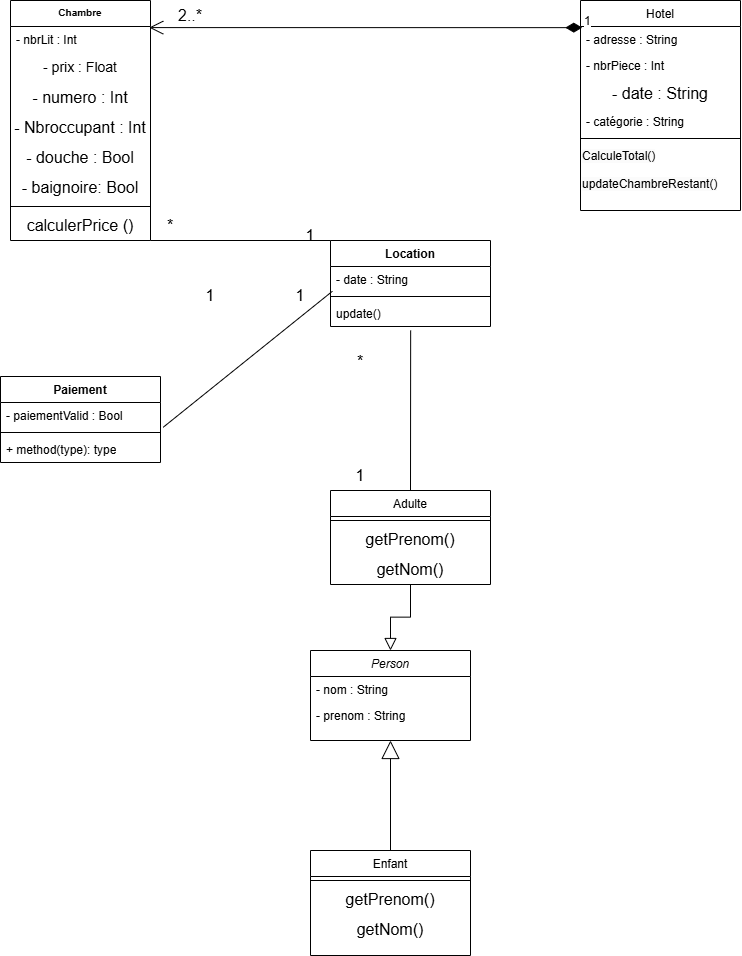

The diagram above was exported from draw.io. Its source (the exported page's mxGraphModel, read from the mxfile embedded in the PNG):
<mxGraphModel dx="1124" dy="1367" grid="1" gridSize="10" guides="1" tooltips="1" connect="1" arrows="1" fold="1" page="1" pageScale="1" pageWidth="827" pageHeight="1169" math="0" shadow="0">
  <root>
    <mxCell id="WIyWlLk6GJQsqaUBKTNV-0" />
    <mxCell id="WIyWlLk6GJQsqaUBKTNV-1" parent="WIyWlLk6GJQsqaUBKTNV-0" />
    <mxCell id="Mwcz5yOxQJGG5y1U8ytO-0" value="Person" style="swimlane;fontStyle=2;align=center;verticalAlign=top;childLayout=stackLayout;horizontal=1;startSize=26;horizontalStack=0;resizeParent=1;resizeLast=0;collapsible=1;marginBottom=0;rounded=0;shadow=0;strokeWidth=1;" parent="WIyWlLk6GJQsqaUBKTNV-1" vertex="1">
      <mxGeometry x="370" y="830" width="160" height="90" as="geometry">
        <mxRectangle x="230" y="140" width="160" height="26" as="alternateBounds" />
      </mxGeometry>
    </mxCell>
    <mxCell id="Mwcz5yOxQJGG5y1U8ytO-1" value="- nom : String" style="text;align=left;verticalAlign=top;spacingLeft=4;spacingRight=4;overflow=hidden;rotatable=0;points=[[0,0.5],[1,0.5]];portConstraint=eastwest;" parent="Mwcz5yOxQJGG5y1U8ytO-0" vertex="1">
      <mxGeometry y="26" width="160" height="26" as="geometry" />
    </mxCell>
    <mxCell id="Mwcz5yOxQJGG5y1U8ytO-2" value="- prenom : String" style="text;align=left;verticalAlign=top;spacingLeft=4;spacingRight=4;overflow=hidden;rotatable=0;points=[[0,0.5],[1,0.5]];portConstraint=eastwest;rounded=0;shadow=0;html=0;" parent="Mwcz5yOxQJGG5y1U8ytO-0" vertex="1">
      <mxGeometry y="52" width="160" height="26" as="geometry" />
    </mxCell>
    <mxCell id="Mwcz5yOxQJGG5y1U8ytO-5" value="Enfant" style="swimlane;fontStyle=0;align=center;verticalAlign=top;childLayout=stackLayout;horizontal=1;startSize=26;horizontalStack=0;resizeParent=1;resizeLast=0;collapsible=1;marginBottom=0;rounded=0;shadow=0;strokeWidth=1;" parent="WIyWlLk6GJQsqaUBKTNV-1" vertex="1">
      <mxGeometry x="370" y="1030" width="160" height="105" as="geometry">
        <mxRectangle x="130" y="380" width="160" height="26" as="alternateBounds" />
      </mxGeometry>
    </mxCell>
    <mxCell id="Mwcz5yOxQJGG5y1U8ytO-7" value="" style="line;html=1;strokeWidth=1;align=left;verticalAlign=middle;spacingTop=-1;spacingLeft=3;spacingRight=3;rotatable=0;labelPosition=right;points=[];portConstraint=eastwest;" parent="Mwcz5yOxQJGG5y1U8ytO-5" vertex="1">
      <mxGeometry y="26" width="160" height="8" as="geometry" />
    </mxCell>
    <mxCell id="Mwcz5yOxQJGG5y1U8ytO-44" value="getPrenom()" style="text;html=1;align=center;verticalAlign=middle;whiteSpace=wrap;rounded=0;fontSize=16;" parent="Mwcz5yOxQJGG5y1U8ytO-5" vertex="1">
      <mxGeometry y="34" width="160" height="30" as="geometry" />
    </mxCell>
    <mxCell id="Mwcz5yOxQJGG5y1U8ytO-43" value="getNom()" style="text;html=1;align=center;verticalAlign=middle;whiteSpace=wrap;rounded=0;fontSize=16;" parent="Mwcz5yOxQJGG5y1U8ytO-5" vertex="1">
      <mxGeometry y="64" width="160" height="30" as="geometry" />
    </mxCell>
    <mxCell id="Mwcz5yOxQJGG5y1U8ytO-8" value="Adulte" style="swimlane;fontStyle=0;align=center;verticalAlign=top;childLayout=stackLayout;horizontal=1;startSize=26;horizontalStack=0;resizeParent=1;resizeLast=0;collapsible=1;marginBottom=0;rounded=0;shadow=0;strokeWidth=1;" parent="WIyWlLk6GJQsqaUBKTNV-1" vertex="1">
      <mxGeometry x="390" y="670.0000000000001" width="160" height="94" as="geometry">
        <mxRectangle x="340" y="380" width="170" height="26" as="alternateBounds" />
      </mxGeometry>
    </mxCell>
    <mxCell id="Mwcz5yOxQJGG5y1U8ytO-10" value="" style="line;html=1;strokeWidth=1;align=left;verticalAlign=middle;spacingTop=-1;spacingLeft=3;spacingRight=3;rotatable=0;labelPosition=right;points=[];portConstraint=eastwest;" parent="Mwcz5yOxQJGG5y1U8ytO-8" vertex="1">
      <mxGeometry y="26" width="160" height="8" as="geometry" />
    </mxCell>
    <mxCell id="Mwcz5yOxQJGG5y1U8ytO-45" value="getPrenom()" style="text;html=1;align=center;verticalAlign=middle;whiteSpace=wrap;rounded=0;fontSize=16;" parent="Mwcz5yOxQJGG5y1U8ytO-8" vertex="1">
      <mxGeometry y="34" width="160" height="30" as="geometry" />
    </mxCell>
    <mxCell id="Mwcz5yOxQJGG5y1U8ytO-46" value="getNom()" style="text;html=1;align=center;verticalAlign=middle;whiteSpace=wrap;rounded=0;fontSize=16;" parent="Mwcz5yOxQJGG5y1U8ytO-8" vertex="1">
      <mxGeometry y="64" width="160" height="30" as="geometry" />
    </mxCell>
    <mxCell id="Mwcz5yOxQJGG5y1U8ytO-11" value="" style="endArrow=block;endSize=10;endFill=0;shadow=0;strokeWidth=1;rounded=0;curved=0;edgeStyle=elbowEdgeStyle;elbow=vertical;" parent="WIyWlLk6GJQsqaUBKTNV-1" source="Mwcz5yOxQJGG5y1U8ytO-8" target="Mwcz5yOxQJGG5y1U8ytO-0" edge="1">
      <mxGeometry width="160" relative="1" as="geometry">
        <mxPoint x="365" y="785.8800000000001" as="sourcePoint" />
        <mxPoint x="465" y="683.8800000000001" as="targetPoint" />
      </mxGeometry>
    </mxCell>
    <mxCell id="Mwcz5yOxQJGG5y1U8ytO-12" value="Hotel" style="swimlane;fontStyle=0;align=center;verticalAlign=top;childLayout=stackLayout;horizontal=1;startSize=26;horizontalStack=0;resizeParent=1;resizeLast=0;collapsible=1;marginBottom=0;rounded=0;shadow=0;strokeWidth=1;" parent="WIyWlLk6GJQsqaUBKTNV-1" vertex="1">
      <mxGeometry x="640" y="180" width="160" height="210" as="geometry">
        <mxRectangle x="550" y="140" width="160" height="26" as="alternateBounds" />
      </mxGeometry>
    </mxCell>
    <mxCell id="Mwcz5yOxQJGG5y1U8ytO-13" value="- adresse : String" style="text;align=left;verticalAlign=top;spacingLeft=4;spacingRight=4;overflow=hidden;rotatable=0;points=[[0,0.5],[1,0.5]];portConstraint=eastwest;" parent="Mwcz5yOxQJGG5y1U8ytO-12" vertex="1">
      <mxGeometry y="26" width="160" height="26" as="geometry" />
    </mxCell>
    <mxCell id="Mwcz5yOxQJGG5y1U8ytO-14" value="- nbrPiece : Int" style="text;align=left;verticalAlign=top;spacingLeft=4;spacingRight=4;overflow=hidden;rotatable=0;points=[[0,0.5],[1,0.5]];portConstraint=eastwest;rounded=0;shadow=0;html=0;" parent="Mwcz5yOxQJGG5y1U8ytO-12" vertex="1">
      <mxGeometry y="52" width="160" height="26" as="geometry" />
    </mxCell>
    <mxCell id="Mwcz5yOxQJGG5y1U8ytO-15" value="- date : String" style="text;html=1;align=center;verticalAlign=middle;whiteSpace=wrap;rounded=0;fontSize=16;" parent="Mwcz5yOxQJGG5y1U8ytO-12" vertex="1">
      <mxGeometry y="78" width="160" height="30" as="geometry" />
    </mxCell>
    <mxCell id="Mwcz5yOxQJGG5y1U8ytO-16" value="- catégorie : String" style="text;align=left;verticalAlign=top;spacingLeft=4;spacingRight=4;overflow=hidden;rotatable=0;points=[[0,0.5],[1,0.5]];portConstraint=eastwest;rounded=0;shadow=0;html=0;" parent="Mwcz5yOxQJGG5y1U8ytO-12" vertex="1">
      <mxGeometry y="108" width="160" height="26" as="geometry" />
    </mxCell>
    <mxCell id="Mwcz5yOxQJGG5y1U8ytO-17" value="" style="line;html=1;strokeWidth=1;align=left;verticalAlign=middle;spacingTop=-1;spacingLeft=3;spacingRight=3;rotatable=0;labelPosition=right;points=[];portConstraint=eastwest;" parent="Mwcz5yOxQJGG5y1U8ytO-12" vertex="1">
      <mxGeometry y="134" width="160" height="8" as="geometry" />
    </mxCell>
    <mxCell id="Mwcz5yOxQJGG5y1U8ytO-18" value="&lt;span style=&quot;color: rgb(0, 0, 0); font-family: Helvetica; font-size: 12px; font-style: normal; font-variant-ligatures: normal; font-variant-caps: normal; font-weight: 400; letter-spacing: normal; orphans: 2; text-align: left; text-indent: 0px; text-transform: none; widows: 2; word-spacing: 0px; -webkit-text-stroke-width: 0px; white-space: normal; background-color: rgb(251, 251, 251); text-decoration-thickness: initial; text-decoration-style: initial; text-decoration-color: initial; display: inline !important; float: none;&quot;&gt;CalculeTotal()&lt;/span&gt;" style="text;whiteSpace=wrap;html=1;" parent="Mwcz5yOxQJGG5y1U8ytO-12" vertex="1">
      <mxGeometry y="142" width="160" height="28" as="geometry" />
    </mxCell>
    <mxCell id="Mwcz5yOxQJGG5y1U8ytO-86" value="&lt;span style=&quot;color: rgb(0, 0, 0); font-family: Helvetica; font-size: 12px; font-style: normal; font-variant-ligatures: normal; font-variant-caps: normal; font-weight: 400; letter-spacing: normal; orphans: 2; text-align: left; text-indent: 0px; text-transform: none; widows: 2; word-spacing: 0px; -webkit-text-stroke-width: 0px; white-space: normal; background-color: rgb(251, 251, 251); text-decoration-thickness: initial; text-decoration-style: initial; text-decoration-color: initial; display: inline !important; float: none;&quot;&gt;updateChambreRestant()&lt;/span&gt;" style="text;whiteSpace=wrap;html=1;" parent="Mwcz5yOxQJGG5y1U8ytO-12" vertex="1">
      <mxGeometry y="170" width="160" height="40" as="geometry" />
    </mxCell>
    <mxCell id="Mwcz5yOxQJGG5y1U8ytO-19" value="Chambre" style="swimlane;fontStyle=1;align=center;verticalAlign=top;childLayout=stackLayout;horizontal=1;startSize=26;horizontalStack=0;resizeParent=1;resizeParentMax=0;resizeLast=0;collapsible=1;marginBottom=0;whiteSpace=wrap;html=1;fontSize=10;" parent="WIyWlLk6GJQsqaUBKTNV-1" vertex="1">
      <mxGeometry x="70" y="180" width="140" height="240" as="geometry" />
    </mxCell>
    <mxCell id="Mwcz5yOxQJGG5y1U8ytO-20" value="- nbrLit : Int" style="text;strokeColor=none;fillColor=none;align=left;verticalAlign=top;spacingLeft=4;spacingRight=4;overflow=hidden;rotatable=0;points=[[0,0.5],[1,0.5]];portConstraint=eastwest;whiteSpace=wrap;html=1;" parent="Mwcz5yOxQJGG5y1U8ytO-19" vertex="1">
      <mxGeometry y="26" width="140" height="26" as="geometry" />
    </mxCell>
    <mxCell id="Mwcz5yOxQJGG5y1U8ytO-21" value="- prix : Float" style="text;html=1;align=center;verticalAlign=middle;whiteSpace=wrap;rounded=0;fontSize=14;" parent="Mwcz5yOxQJGG5y1U8ytO-19" vertex="1">
      <mxGeometry y="52" width="140" height="30" as="geometry" />
    </mxCell>
    <mxCell id="Mwcz5yOxQJGG5y1U8ytO-22" value="- numero : Int" style="text;html=1;align=center;verticalAlign=middle;whiteSpace=wrap;rounded=0;fontSize=16;" parent="Mwcz5yOxQJGG5y1U8ytO-19" vertex="1">
      <mxGeometry y="82" width="140" height="30" as="geometry" />
    </mxCell>
    <mxCell id="Mwcz5yOxQJGG5y1U8ytO-36" value="- Nbroccupant : Int" style="text;html=1;align=center;verticalAlign=middle;whiteSpace=wrap;rounded=0;fontSize=16;" parent="Mwcz5yOxQJGG5y1U8ytO-19" vertex="1">
      <mxGeometry y="112" width="140" height="30" as="geometry" />
    </mxCell>
    <mxCell id="Mwcz5yOxQJGG5y1U8ytO-23" value="- douche : Bool" style="text;html=1;align=center;verticalAlign=middle;whiteSpace=wrap;rounded=0;fontSize=16;" parent="Mwcz5yOxQJGG5y1U8ytO-19" vertex="1">
      <mxGeometry y="142" width="140" height="30" as="geometry" />
    </mxCell>
    <mxCell id="Mwcz5yOxQJGG5y1U8ytO-24" value="- baignoire: Bool" style="text;html=1;align=center;verticalAlign=middle;whiteSpace=wrap;rounded=0;fontSize=16;" parent="Mwcz5yOxQJGG5y1U8ytO-19" vertex="1">
      <mxGeometry y="172" width="140" height="30" as="geometry" />
    </mxCell>
    <mxCell id="Mwcz5yOxQJGG5y1U8ytO-25" value="" style="line;strokeWidth=1;fillColor=none;align=left;verticalAlign=middle;spacingTop=-1;spacingLeft=3;spacingRight=3;rotatable=0;labelPosition=right;points=[];portConstraint=eastwest;strokeColor=inherit;" parent="Mwcz5yOxQJGG5y1U8ytO-19" vertex="1">
      <mxGeometry y="202" width="140" height="8" as="geometry" />
    </mxCell>
    <mxCell id="Mwcz5yOxQJGG5y1U8ytO-26" value="calculerPrice ()" style="text;html=1;align=center;verticalAlign=middle;whiteSpace=wrap;rounded=0;fontSize=16;" parent="Mwcz5yOxQJGG5y1U8ytO-19" vertex="1">
      <mxGeometry y="210" width="140" height="30" as="geometry" />
    </mxCell>
    <mxCell id="Mwcz5yOxQJGG5y1U8ytO-27" value="" style="endArrow=block;endSize=16;endFill=0;html=1;rounded=0;fontSize=12;curved=1;entryX=0.5;entryY=1;entryDx=0;entryDy=0;exitX=0.5;exitY=0;exitDx=0;exitDy=0;" parent="WIyWlLk6GJQsqaUBKTNV-1" source="Mwcz5yOxQJGG5y1U8ytO-5" target="Mwcz5yOxQJGG5y1U8ytO-0" edge="1">
      <mxGeometry width="160" relative="1" as="geometry">
        <mxPoint x="450" y="1020" as="sourcePoint" />
        <mxPoint x="610" y="720" as="targetPoint" />
      </mxGeometry>
    </mxCell>
    <mxCell id="Mwcz5yOxQJGG5y1U8ytO-33" value="1" style="endArrow=open;html=1;endSize=12;startArrow=diamondThin;startSize=14;startFill=1;edgeStyle=orthogonalEdgeStyle;align=left;verticalAlign=bottom;rounded=0;fontSize=12;curved=1;exitX=0.011;exitY=0.044;exitDx=0;exitDy=0;exitPerimeter=0;entryX=0.991;entryY=0.042;entryDx=0;entryDy=0;entryPerimeter=0;" parent="WIyWlLk6GJQsqaUBKTNV-1" source="Mwcz5yOxQJGG5y1U8ytO-13" target="Mwcz5yOxQJGG5y1U8ytO-20" edge="1">
      <mxGeometry x="-1" y="3" relative="1" as="geometry">
        <mxPoint x="230" y="690" as="sourcePoint" />
        <mxPoint x="390" y="690" as="targetPoint" />
      </mxGeometry>
    </mxCell>
    <mxCell id="Mwcz5yOxQJGG5y1U8ytO-34" value="2..*" style="text;html=1;align=center;verticalAlign=middle;whiteSpace=wrap;rounded=0;fontSize=16;" parent="WIyWlLk6GJQsqaUBKTNV-1" vertex="1">
      <mxGeometry x="220" y="180" width="60" height="30" as="geometry" />
    </mxCell>
    <mxCell id="Mwcz5yOxQJGG5y1U8ytO-50" value="Location" style="swimlane;fontStyle=1;align=center;verticalAlign=top;childLayout=stackLayout;horizontal=1;startSize=26;horizontalStack=0;resizeParent=1;resizeParentMax=0;resizeLast=0;collapsible=1;marginBottom=0;whiteSpace=wrap;html=1;" parent="WIyWlLk6GJQsqaUBKTNV-1" vertex="1">
      <mxGeometry x="390" y="420" width="160" height="86" as="geometry" />
    </mxCell>
    <mxCell id="Mwcz5yOxQJGG5y1U8ytO-51" value="- date : String" style="text;strokeColor=none;fillColor=none;align=left;verticalAlign=top;spacingLeft=4;spacingRight=4;overflow=hidden;rotatable=0;points=[[0,0.5],[1,0.5]];portConstraint=eastwest;whiteSpace=wrap;html=1;" parent="Mwcz5yOxQJGG5y1U8ytO-50" vertex="1">
      <mxGeometry y="26" width="160" height="26" as="geometry" />
    </mxCell>
    <mxCell id="Mwcz5yOxQJGG5y1U8ytO-52" value="" style="line;strokeWidth=1;fillColor=none;align=left;verticalAlign=middle;spacingTop=-1;spacingLeft=3;spacingRight=3;rotatable=0;labelPosition=right;points=[];portConstraint=eastwest;strokeColor=inherit;" parent="Mwcz5yOxQJGG5y1U8ytO-50" vertex="1">
      <mxGeometry y="52" width="160" height="8" as="geometry" />
    </mxCell>
    <mxCell id="Mwcz5yOxQJGG5y1U8ytO-53" value="update()" style="text;strokeColor=none;fillColor=none;align=left;verticalAlign=top;spacingLeft=4;spacingRight=4;overflow=hidden;rotatable=0;points=[[0,0.5],[1,0.5]];portConstraint=eastwest;whiteSpace=wrap;html=1;" parent="Mwcz5yOxQJGG5y1U8ytO-50" vertex="1">
      <mxGeometry y="60" width="160" height="26" as="geometry" />
    </mxCell>
    <mxCell id="Mwcz5yOxQJGG5y1U8ytO-54" value="" style="endArrow=none;html=1;rounded=0;fontSize=12;startSize=8;endSize=8;curved=1;entryX=0.501;entryY=1.152;entryDx=0;entryDy=0;entryPerimeter=0;exitX=0.5;exitY=0;exitDx=0;exitDy=0;" parent="WIyWlLk6GJQsqaUBKTNV-1" target="Mwcz5yOxQJGG5y1U8ytO-53" edge="1" source="Mwcz5yOxQJGG5y1U8ytO-8">
      <mxGeometry width="50" height="50" relative="1" as="geometry">
        <mxPoint x="450" y="670" as="sourcePoint" />
        <mxPoint x="500" y="620" as="targetPoint" />
      </mxGeometry>
    </mxCell>
    <mxCell id="Mwcz5yOxQJGG5y1U8ytO-55" value="1" style="text;html=1;align=center;verticalAlign=middle;whiteSpace=wrap;rounded=0;fontSize=16;" parent="WIyWlLk6GJQsqaUBKTNV-1" vertex="1">
      <mxGeometry x="390" y="640" width="60" height="30" as="geometry" />
    </mxCell>
    <mxCell id="Mwcz5yOxQJGG5y1U8ytO-56" value="*" style="text;html=1;align=center;verticalAlign=middle;whiteSpace=wrap;rounded=0;fontSize=16;" parent="WIyWlLk6GJQsqaUBKTNV-1" vertex="1">
      <mxGeometry x="390" y="526" width="60" height="30" as="geometry" />
    </mxCell>
    <mxCell id="Mwcz5yOxQJGG5y1U8ytO-59" value="" style="endArrow=none;html=1;rounded=0;fontSize=12;startSize=8;endSize=8;curved=1;exitX=0;exitY=0;exitDx=0;exitDy=0;entryX=1;entryY=1;entryDx=0;entryDy=0;" parent="WIyWlLk6GJQsqaUBKTNV-1" source="Mwcz5yOxQJGG5y1U8ytO-50" target="Mwcz5yOxQJGG5y1U8ytO-26" edge="1">
      <mxGeometry width="50" height="50" relative="1" as="geometry">
        <mxPoint x="580" y="760" as="sourcePoint" />
        <mxPoint x="350" y="270" as="targetPoint" />
      </mxGeometry>
    </mxCell>
    <mxCell id="Mwcz5yOxQJGG5y1U8ytO-60" value="1" style="text;html=1;align=center;verticalAlign=middle;whiteSpace=wrap;rounded=0;fontSize=16;" parent="WIyWlLk6GJQsqaUBKTNV-1" vertex="1">
      <mxGeometry x="340" y="400" width="60" height="30" as="geometry" />
    </mxCell>
    <mxCell id="Mwcz5yOxQJGG5y1U8ytO-62" value="*" style="text;html=1;align=center;verticalAlign=middle;whiteSpace=wrap;rounded=0;fontSize=16;" parent="WIyWlLk6GJQsqaUBKTNV-1" vertex="1">
      <mxGeometry x="200" y="390" width="60" height="30" as="geometry" />
    </mxCell>
    <mxCell id="Mwcz5yOxQJGG5y1U8ytO-79" value="Paiement" style="swimlane;fontStyle=1;align=center;verticalAlign=top;childLayout=stackLayout;horizontal=1;startSize=26;horizontalStack=0;resizeParent=1;resizeParentMax=0;resizeLast=0;collapsible=1;marginBottom=0;whiteSpace=wrap;html=1;" parent="WIyWlLk6GJQsqaUBKTNV-1" vertex="1">
      <mxGeometry x="60" y="556" width="160" height="86" as="geometry" />
    </mxCell>
    <mxCell id="Mwcz5yOxQJGG5y1U8ytO-80" value="- paiementValid : Bool" style="text;strokeColor=none;fillColor=none;align=left;verticalAlign=top;spacingLeft=4;spacingRight=4;overflow=hidden;rotatable=0;points=[[0,0.5],[1,0.5]];portConstraint=eastwest;whiteSpace=wrap;html=1;" parent="Mwcz5yOxQJGG5y1U8ytO-79" vertex="1">
      <mxGeometry y="26" width="160" height="26" as="geometry" />
    </mxCell>
    <mxCell id="Mwcz5yOxQJGG5y1U8ytO-81" value="" style="line;strokeWidth=1;fillColor=none;align=left;verticalAlign=middle;spacingTop=-1;spacingLeft=3;spacingRight=3;rotatable=0;labelPosition=right;points=[];portConstraint=eastwest;strokeColor=inherit;" parent="Mwcz5yOxQJGG5y1U8ytO-79" vertex="1">
      <mxGeometry y="52" width="160" height="8" as="geometry" />
    </mxCell>
    <mxCell id="Mwcz5yOxQJGG5y1U8ytO-82" value="+ method(type): type" style="text;strokeColor=none;fillColor=none;align=left;verticalAlign=top;spacingLeft=4;spacingRight=4;overflow=hidden;rotatable=0;points=[[0,0.5],[1,0.5]];portConstraint=eastwest;whiteSpace=wrap;html=1;" parent="Mwcz5yOxQJGG5y1U8ytO-79" vertex="1">
      <mxGeometry y="60" width="160" height="26" as="geometry" />
    </mxCell>
    <mxCell id="Mwcz5yOxQJGG5y1U8ytO-83" value="" style="endArrow=none;html=1;rounded=0;fontSize=12;startSize=8;endSize=8;curved=1;exitX=1.017;exitY=0.952;exitDx=0;exitDy=0;exitPerimeter=0;entryX=0.012;entryY=0.952;entryDx=0;entryDy=0;entryPerimeter=0;" parent="WIyWlLk6GJQsqaUBKTNV-1" source="Mwcz5yOxQJGG5y1U8ytO-80" target="Mwcz5yOxQJGG5y1U8ytO-51" edge="1">
      <mxGeometry width="50" height="50" relative="1" as="geometry">
        <mxPoint x="390" y="610" as="sourcePoint" />
        <mxPoint x="440" y="560" as="targetPoint" />
      </mxGeometry>
    </mxCell>
    <mxCell id="Mwcz5yOxQJGG5y1U8ytO-84" value="1" style="text;html=1;align=center;verticalAlign=middle;whiteSpace=wrap;rounded=0;fontSize=16;" parent="WIyWlLk6GJQsqaUBKTNV-1" vertex="1">
      <mxGeometry x="330" y="460" width="60" height="30" as="geometry" />
    </mxCell>
    <mxCell id="Mwcz5yOxQJGG5y1U8ytO-85" value="1" style="text;html=1;align=center;verticalAlign=middle;whiteSpace=wrap;rounded=0;fontSize=16;" parent="WIyWlLk6GJQsqaUBKTNV-1" vertex="1">
      <mxGeometry x="240" y="460" width="60" height="30" as="geometry" />
    </mxCell>
  </root>
</mxGraphModel>